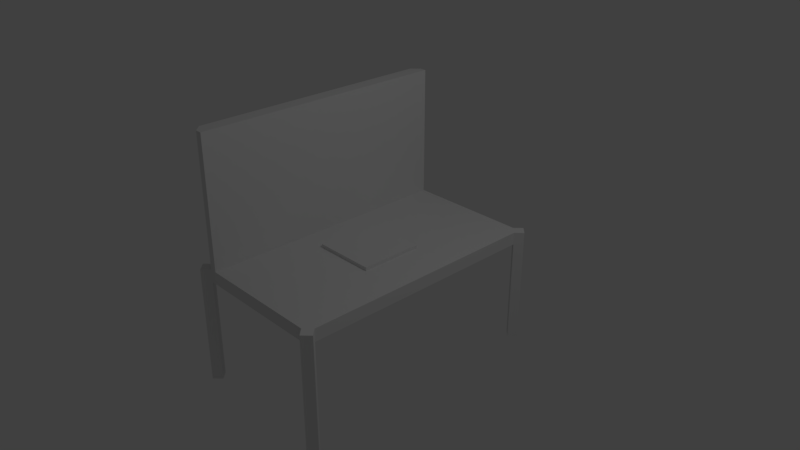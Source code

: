 # Source: Workbench.blend  (saved by Blender 2.79.0; exported with 4.5.12 LTS)
import bpy
from mathutils import Matrix  # noqa: F401  (used for matrix-valued properties, if any)

bpy.ops.wm.read_factory_settings(use_empty=True)
scene = bpy.context.scene
scene.name = 'Scene'

# ---- collections
col_collection_1 = bpy.data.collections.new('Collection 1'); scene.collection.children.link(col_collection_1)

# ---- materials (node trees are filled in below, after node groups)
mat_material = bpy.data.materials.new('Material')
mat_material.alpha_threshold = 0.0
mat_material.use_transparent_shadow = False
mat_material.roughness = 0.5
mat_material.line_color = (0.0, 0.0, 0.0, 1.0)

# ---- material node trees

# ---- world
world_world = bpy.data.worlds.new('World'); scene.world = world_world
world_world.color = (0.05088, 0.05088, 0.05088)
world_world.use_sun_shadow = False
world_world.sun_shadow_jitter_overblur = 0.0
world_world.cycles.sampling_method = 'MANUAL'

# ---- cameras
cam_camera = bpy.data.cameras.new('Camera')
cam_camera.clip_end = 100.0
cam_camera.lens = 35.0
cam_camera.sensor_width = 32.0
cam_camera.sensor_height = 18.0
cam_camera.ortho_scale = 7.314
cam_camera.dof.focus_distance = 0.0
cam_camera.dof.aperture_fstop = 128.0

# ---- lights
light_lamp = bpy.data.lights.new('Lamp', 'POINT')
light_lamp.transmission_factor = 0.0
light_lamp.cutoff_distance = 30.0
light_lamp.energy = 100.0
light_lamp.shadow_buffer_clip_start = 1.001
light_lamp.shadow_soft_size = 0.1
light_lamp.shadow_maximum_resolution = 0.006
light_lamp.use_absolute_resolution = True

# ---- meshes
me_cube_001 = bpy.data.meshes.new('Cube.001')
me_cube_001.from_pydata([(-0.4276, -0.4276, 0.04386), (-0.4276, -0.4276, 0.1344), (-0.4276, 0.4276, 0.04386), (-0.4276, 0.4276, 0.1344), (0.4276, -0.4276, 0.04386), (0.4276, -0.4276, 0.1344), (0.4276, 0.4276, 0.04386), (0.4276, 0.4276, 0.1344)], [], [(0, 1, 3, 2), (2, 3, 7, 6), (6, 7, 5, 4), (4, 5, 1, 0), (7, 3, 1, 5)])
me_cube_001.use_remesh_preserve_volume = False
me_cube_001.use_remesh_preserve_attributes = False
me_cube_001.use_mirror_vertex_groups = False
me_cube_001.update()
me_cube = bpy.data.meshes.new('Cube')
me_cube.from_pydata([(-0.9934, -1.879, -0.08681), (-1.097, -1.775, -0.08681), (0.9934, -1.879, 0.08681), (1.097, -1.775, 0.08681), (1.097, -1.775, -0.08682), (0.9934, -1.879, -0.08682), (1.097, 1.775, 0.08682), (0.9934, 1.879, 0.08682), (-0.8059, 1.782, -0.08681), (-0.8059, -1.782, -0.08681), (-0.8059, 1.782, 0.08681), (-0.8059, -1.782, 0.08681), (0.9934, 1.879, -0.08681), (1.097, 1.775, -0.08681), (-0.8059, 1.782, 1.892), (-0.8059, -1.782, 1.892), (0.8969, 1.782, -0.08681), (1.0, 1.679, -0.08681), (1.0, -1.679, -0.08681), (0.8969, -1.782, -0.08681), (-0.8969, -1.782, -0.08681), (-1.0, -1.679, -0.08681), (-1.0, 1.679, -0.08681), (-0.8969, 1.782, -0.08681), (1.0, 1.679, 0.08681), (0.8969, 1.782, 0.08681), (0.8969, -1.782, 0.08681), (1.0, -1.679, 0.08681), (-0.8969, -1.782, 0.08681), (-1.0, -1.679, 0.08681), (-1.0, 1.679, 0.08681), (-0.8969, 1.782, 0.08681), (-1.0, -1.679, 1.892), (-0.8969, -1.782, 1.892), (-0.8969, 1.782, 1.892), (-1.0, 1.679, 1.892), (-0.9934, -1.879, 0.08681), (-1.097, -1.775, 0.08681), (-0.9934, 1.879, -0.08681), (-1.097, 1.775, -0.08681), (-1.097, 1.775, 0.08681), (-0.9934, 1.879, 0.08681), (0.8969, 1.782, -1.544), (0.9934, 1.879, -1.544), (-0.9934, 1.879, -1.544), (-1.097, 1.775, -1.544), (0.9934, -1.879, -1.544), (1.097, -1.775, -1.544), (0.8969, -1.782, -1.544), (-1.097, -1.775, -1.544), (-0.9934, -1.879, -1.544), (1.097, 1.775, -1.544), (1.0, 1.679, -1.544), (1.0, -1.679, -1.544), (-1.0, -1.679, -1.544), (-0.8969, -1.782, -1.544), (-0.8969, 1.782, -1.544), (-1.0, 1.679, -1.544)], [], [(21, 29, 30, 22), (30, 29, 32, 35), (25, 16, 8, 10), (8, 9, 20, 21, 22, 23), (10, 8, 23, 31), (24, 25, 10, 11, 26, 27), (19, 26, 11, 9), (9, 11, 28, 20), (28, 11, 15, 33), (17, 24, 27, 18), (12, 7, 6, 13), (10, 31, 34, 14), (14, 34, 35, 32, 33, 15), (11, 10, 14, 15), (31, 23, 38, 41), (18, 4, 47, 53), (26, 19, 5, 2), (30, 31, 41, 40), (32, 29, 28, 33), (34, 31, 30, 35), (16, 17, 18, 19, 9, 8), (4, 3, 2, 5), (0, 36, 37, 1), (39, 40, 41, 38), (13, 17, 52, 51), (16, 25, 7, 12), (20, 28, 36, 0), (25, 24, 6, 7), (28, 29, 37, 36), (24, 17, 13, 6), (29, 21, 1, 37), (17, 16, 42, 52), (12, 13, 51, 43), (18, 27, 3, 4), (22, 30, 40, 39), (27, 26, 2, 3), (52, 42, 43, 51), (54, 55, 50, 49), (48, 53, 47, 46), (56, 57, 45, 44), (21, 20, 55, 54), (38, 23, 56, 44), (22, 39, 45, 57), (16, 12, 43, 42), (0, 1, 49, 50), (20, 0, 50, 55), (39, 38, 44, 45), (1, 21, 54, 49), (4, 5, 46, 47), (19, 18, 53, 48), (23, 22, 57, 56), (5, 19, 48, 46)])
me_cube.materials.append(mat_material)
me_cube.use_remesh_preserve_volume = False
me_cube.use_remesh_preserve_attributes = False
me_cube.use_mirror_vertex_groups = False
me_cube.update()

# ---- objects
ob_cube_001 = bpy.data.objects.new('Cube.001', me_cube_001)
ob_cube = bpy.data.objects.new('Cube', me_cube)
ob_lamp = bpy.data.objects.new('Lamp', light_lamp)
ob_camera = bpy.data.objects.new('Camera', cam_camera)

# ---- transforms, parenting, visibility, modifiers, constraints
ob_cube_001.location = (0.0, 0.0, 0.0)
ob_cube_001.lineart.crease_threshold = 0.0
ob_cube.location = (0.0, 0.0, 0.0)
ob_cube.lock_rotations_4d = False
ob_cube.empty_display_type = 'ARROWS'
ob_cube.lineart.crease_threshold = 0.0
ob_lamp.location = (4.076, 1.005, 5.904)
ob_lamp.rotation_euler = (0.6503, 0.05522, 1.866)
ob_lamp.lock_rotations_4d = False
ob_lamp.empty_display_type = 'ARROWS'
ob_lamp.color = (0.0, 0.0, 0.0, 0.0)
ob_lamp.lineart.crease_threshold = 0.0
ob_camera.location = (7.481, -6.508, 5.344)
ob_camera.rotation_euler = (1.109, 0.0, 0.8149)
ob_camera.lock_rotations_4d = False
ob_camera.empty_display_type = 'ARROWS'
ob_camera.color = (0.0, 0.0, 0.0, 0.0)
ob_camera.display_type = 'WIRE'
ob_camera.lineart.crease_threshold = 0.0

# ---- collection membership
col_collection_1.objects.link(ob_cube_001)
col_collection_1.objects.link(ob_cube)
col_collection_1.objects.link(ob_lamp)
col_collection_1.objects.link(ob_camera)

# ---- scene / render settings (as saved in the file)
scene.camera = ob_camera
scene.frame_start = 1; scene.frame_end = 250; scene.frame_set(1)
scene.render.engine = 'BLENDER_EEVEE_NEXT'
scene.render.resolution_percentage = 50
scene.render.dither_intensity = 0.0
scene.cycles.use_denoising = False
scene.cycles.samples = 128
scene.cycles.sampling_pattern = 'TABULATED_SOBOL'
scene.cycles.use_adaptive_sampling = False
scene.cycles.use_light_tree = False
scene.cycles.blur_glossy = 0.0
scene.cycles.sample_clamp_indirect = 0.0
scene.view_settings.view_transform = 'Standard'
bpy.context.view_layer.update()
